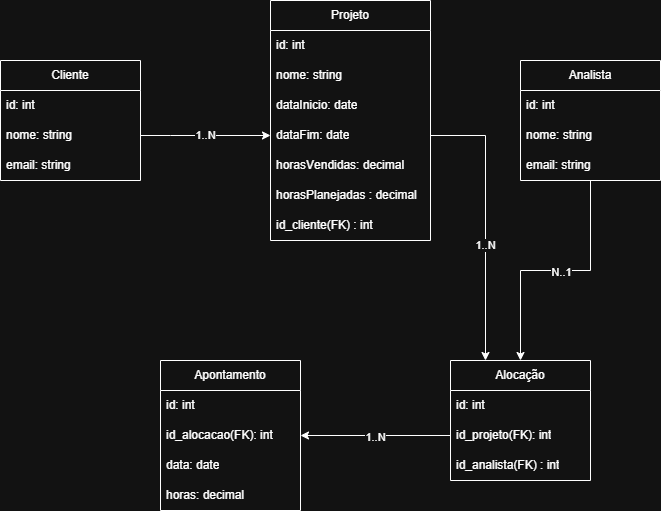

The diagram above was exported from draw.io. Its source (the exported page's mxGraphModel, read from the mxfile embedded in the PNG):
<mxGraphModel dx="1414" dy="757" grid="1" gridSize="10" guides="1" tooltips="1" connect="1" arrows="1" fold="1" page="1" pageScale="1" pageWidth="827" pageHeight="1169" math="0" shadow="0">
  <root>
    <mxCell id="0" />
    <mxCell id="1" parent="0" />
    <mxCell id="i0VxNACRGgKJCemaqyLm-2" parent="1" style="swimlane;fontStyle=0;childLayout=stackLayout;horizontal=1;startSize=30;horizontalStack=0;resizeParent=1;resizeParentMax=0;resizeLast=0;collapsible=1;marginBottom=0;whiteSpace=wrap;html=1;" value="Cliente" vertex="1">
      <mxGeometry height="120" width="140" x="80" y="360" as="geometry" />
    </mxCell>
    <mxCell id="i0VxNACRGgKJCemaqyLm-3" parent="i0VxNACRGgKJCemaqyLm-2" style="text;strokeColor=none;fillColor=none;align=left;verticalAlign=middle;spacingLeft=4;spacingRight=4;overflow=hidden;points=[[0,0.5],[1,0.5]];portConstraint=eastwest;rotatable=0;whiteSpace=wrap;html=1;" value="id: int" vertex="1">
      <mxGeometry height="30" width="140" y="30" as="geometry" />
    </mxCell>
    <mxCell id="i0VxNACRGgKJCemaqyLm-4" parent="i0VxNACRGgKJCemaqyLm-2" style="text;strokeColor=none;fillColor=none;align=left;verticalAlign=middle;spacingLeft=4;spacingRight=4;overflow=hidden;points=[[0,0.5],[1,0.5]];portConstraint=eastwest;rotatable=0;whiteSpace=wrap;html=1;" value="nome: string" vertex="1">
      <mxGeometry height="30" width="140" y="60" as="geometry" />
    </mxCell>
    <mxCell id="i0VxNACRGgKJCemaqyLm-5" parent="i0VxNACRGgKJCemaqyLm-2" style="text;strokeColor=none;fillColor=none;align=left;verticalAlign=middle;spacingLeft=4;spacingRight=4;overflow=hidden;points=[[0,0.5],[1,0.5]];portConstraint=eastwest;rotatable=0;whiteSpace=wrap;html=1;" value="email: string" vertex="1">
      <mxGeometry height="30" width="140" y="90" as="geometry" />
    </mxCell>
    <mxCell id="i0VxNACRGgKJCemaqyLm-6" parent="1" style="swimlane;fontStyle=0;childLayout=stackLayout;horizontal=1;startSize=30;horizontalStack=0;resizeParent=1;resizeParentMax=0;resizeLast=0;collapsible=1;marginBottom=0;whiteSpace=wrap;html=1;" value="Projeto" vertex="1">
      <mxGeometry height="240" width="160" x="350" y="300" as="geometry">
        <mxRectangle height="30" width="80" x="350" y="300" as="alternateBounds" />
      </mxGeometry>
    </mxCell>
    <mxCell id="i0VxNACRGgKJCemaqyLm-7" parent="i0VxNACRGgKJCemaqyLm-6" style="text;strokeColor=none;fillColor=none;align=left;verticalAlign=middle;spacingLeft=4;spacingRight=4;overflow=hidden;points=[[0,0.5],[1,0.5]];portConstraint=eastwest;rotatable=0;whiteSpace=wrap;html=1;" value="id: int" vertex="1">
      <mxGeometry height="30" width="160" y="30" as="geometry" />
    </mxCell>
    <mxCell id="i0VxNACRGgKJCemaqyLm-8" parent="i0VxNACRGgKJCemaqyLm-6" style="text;strokeColor=none;fillColor=none;align=left;verticalAlign=middle;spacingLeft=4;spacingRight=4;overflow=hidden;points=[[0,0.5],[1,0.5]];portConstraint=eastwest;rotatable=0;whiteSpace=wrap;html=1;" value="nome: string" vertex="1">
      <mxGeometry height="30" width="160" y="60" as="geometry" />
    </mxCell>
    <mxCell id="i0VxNACRGgKJCemaqyLm-9" parent="i0VxNACRGgKJCemaqyLm-6" style="text;strokeColor=none;fillColor=none;align=left;verticalAlign=middle;spacingLeft=4;spacingRight=4;overflow=hidden;points=[[0,0.5],[1,0.5]];portConstraint=eastwest;rotatable=0;whiteSpace=wrap;html=1;" value="dataInicio: date" vertex="1">
      <mxGeometry height="30" width="160" y="90" as="geometry" />
    </mxCell>
    <mxCell id="i0VxNACRGgKJCemaqyLm-22" parent="i0VxNACRGgKJCemaqyLm-6" style="text;strokeColor=none;fillColor=none;align=left;verticalAlign=middle;spacingLeft=4;spacingRight=4;overflow=hidden;points=[[0,0.5],[1,0.5]];portConstraint=eastwest;rotatable=0;whiteSpace=wrap;html=1;" value="dataFim: date" vertex="1">
      <mxGeometry height="30" width="160" y="120" as="geometry" />
    </mxCell>
    <mxCell id="i0VxNACRGgKJCemaqyLm-25" parent="i0VxNACRGgKJCemaqyLm-6" style="text;strokeColor=none;fillColor=none;align=left;verticalAlign=middle;spacingLeft=4;spacingRight=4;overflow=hidden;points=[[0,0.5],[1,0.5]];portConstraint=eastwest;rotatable=0;whiteSpace=wrap;html=1;" value="horasV&lt;span style=&quot;color: rgba(0, 0, 0, 0); font-family: monospace; font-size: 0px; white-space: nowrap;&quot;&gt;%3CmxGraphModel%3E%3Croot%3E%3CmxCell%20id%3D%220%22%2F%3E%3CmxCell%20id%3D%221%22%20parent%3D%220%22%2F%3E%3CmxCell%20id%3D%222%22%20parent%3D%221%22%20style%3D%22text%3BstrokeColor%3Dnone%3BfillColor%3Dnone%3Balign%3Dleft%3BverticalAlign%3Dmiddle%3BspacingLeft%3D4%3BspacingRight%3D4%3Boverflow%3Dhidden%3Bpoints%3D%5B%5B0%2C0.5%5D%2C%5B1%2C0.5%5D%5D%3BportConstraint%3Deastwest%3Brotatable%3D0%3BwhiteSpace%3Dwrap%3Bhtml%3D1%3B%22%20value%3D%22id%3A%20int%22%20vertex%3D%221%22%3E%3CmxGeometry%20height%3D%2230%22%20width%3D%22140%22%20x%3D%22350%22%20y%3D%22330%22%20as%3D%22geometry%22%2F%3E%3C%2FmxCell%3E%3C%2Froot%3E%3C%2FmxGraphModel%3E&lt;/span&gt;endidas: decimal" vertex="1">
      <mxGeometry height="30" width="160" y="150" as="geometry" />
    </mxCell>
    <mxCell id="i0VxNACRGgKJCemaqyLm-28" parent="i0VxNACRGgKJCemaqyLm-6" style="text;strokeColor=none;fillColor=none;align=left;verticalAlign=middle;spacingLeft=4;spacingRight=4;overflow=hidden;points=[[0,0.5],[1,0.5]];portConstraint=eastwest;rotatable=0;whiteSpace=wrap;html=1;" value="horasPlanejadas : decimal" vertex="1">
      <mxGeometry height="30" width="160" y="180" as="geometry" />
    </mxCell>
    <mxCell id="i0VxNACRGgKJCemaqyLm-24" parent="i0VxNACRGgKJCemaqyLm-6" style="text;strokeColor=none;fillColor=none;align=left;verticalAlign=middle;spacingLeft=4;spacingRight=4;overflow=hidden;points=[[0,0.5],[1,0.5]];portConstraint=eastwest;rotatable=0;whiteSpace=wrap;html=1;" value="id_cliente(FK) : int" vertex="1">
      <mxGeometry height="30" width="160" y="210" as="geometry" />
    </mxCell>
    <mxCell id="i0VxNACRGgKJCemaqyLm-23" edge="1" parent="1" source="i0VxNACRGgKJCemaqyLm-4" style="edgeStyle=orthogonalEdgeStyle;rounded=0;orthogonalLoop=1;jettySize=auto;html=1;exitX=1;exitY=0.5;exitDx=0;exitDy=0;" target="i0VxNACRGgKJCemaqyLm-6" value="1..N">
      <mxGeometry relative="1" as="geometry">
        <Array as="points">
          <mxPoint x="250" y="435" />
          <mxPoint x="250" y="435" />
        </Array>
      </mxGeometry>
    </mxCell>
    <mxCell id="i0VxNACRGgKJCemaqyLm-61" edge="1" parent="1" source="i0VxNACRGgKJCemaqyLm-31" style="edgeStyle=orthogonalEdgeStyle;rounded=0;orthogonalLoop=1;jettySize=auto;html=1;entryX=0.5;entryY=0;entryDx=0;entryDy=0;" target="i0VxNACRGgKJCemaqyLm-35">
      <mxGeometry relative="1" as="geometry" />
    </mxCell>
    <mxCell id="i0VxNACRGgKJCemaqyLm-62" connectable="0" parent="i0VxNACRGgKJCemaqyLm-61" style="edgeLabel;html=1;align=center;verticalAlign=middle;resizable=0;points=[];" value="N..1" vertex="1">
      <mxGeometry relative="1" x="-0.0427" y="1" as="geometry">
        <mxPoint as="offset" />
      </mxGeometry>
    </mxCell>
    <mxCell id="i0VxNACRGgKJCemaqyLm-31" parent="1" style="swimlane;fontStyle=0;childLayout=stackLayout;horizontal=1;startSize=30;horizontalStack=0;resizeParent=1;resizeParentMax=0;resizeLast=0;collapsible=1;marginBottom=0;whiteSpace=wrap;html=1;" value="Analista" vertex="1">
      <mxGeometry height="120" width="140" x="600" y="360" as="geometry" />
    </mxCell>
    <mxCell id="i0VxNACRGgKJCemaqyLm-32" parent="i0VxNACRGgKJCemaqyLm-31" style="text;strokeColor=none;fillColor=none;align=left;verticalAlign=middle;spacingLeft=4;spacingRight=4;overflow=hidden;points=[[0,0.5],[1,0.5]];portConstraint=eastwest;rotatable=0;whiteSpace=wrap;html=1;" value="id: int" vertex="1">
      <mxGeometry height="30" width="140" y="30" as="geometry" />
    </mxCell>
    <mxCell id="i0VxNACRGgKJCemaqyLm-33" parent="i0VxNACRGgKJCemaqyLm-31" style="text;strokeColor=none;fillColor=none;align=left;verticalAlign=middle;spacingLeft=4;spacingRight=4;overflow=hidden;points=[[0,0.5],[1,0.5]];portConstraint=eastwest;rotatable=0;whiteSpace=wrap;html=1;" value="nome: string" vertex="1">
      <mxGeometry height="30" width="140" y="60" as="geometry" />
    </mxCell>
    <mxCell id="i0VxNACRGgKJCemaqyLm-34" parent="i0VxNACRGgKJCemaqyLm-31" style="text;strokeColor=none;fillColor=none;align=left;verticalAlign=middle;spacingLeft=4;spacingRight=4;overflow=hidden;points=[[0,0.5],[1,0.5]];portConstraint=eastwest;rotatable=0;whiteSpace=wrap;html=1;" value="email: string" vertex="1">
      <mxGeometry height="30" width="140" y="90" as="geometry" />
    </mxCell>
    <mxCell id="i0VxNACRGgKJCemaqyLm-35" parent="1" style="swimlane;fontStyle=0;childLayout=stackLayout;horizontal=1;startSize=30;horizontalStack=0;resizeParent=1;resizeParentMax=0;resizeLast=0;collapsible=1;marginBottom=0;whiteSpace=wrap;html=1;" value="Alocação" vertex="1">
      <mxGeometry height="120" width="140" x="530" y="660" as="geometry" />
    </mxCell>
    <mxCell id="i0VxNACRGgKJCemaqyLm-36" parent="i0VxNACRGgKJCemaqyLm-35" style="text;strokeColor=none;fillColor=none;align=left;verticalAlign=middle;spacingLeft=4;spacingRight=4;overflow=hidden;points=[[0,0.5],[1,0.5]];portConstraint=eastwest;rotatable=0;whiteSpace=wrap;html=1;" value="id: int" vertex="1">
      <mxGeometry height="30" width="140" y="30" as="geometry" />
    </mxCell>
    <mxCell id="i0VxNACRGgKJCemaqyLm-37" parent="i0VxNACRGgKJCemaqyLm-35" style="text;strokeColor=none;fillColor=none;align=left;verticalAlign=middle;spacingLeft=4;spacingRight=4;overflow=hidden;points=[[0,0.5],[1,0.5]];portConstraint=eastwest;rotatable=0;whiteSpace=wrap;html=1;" value="id_projeto(FK): int" vertex="1">
      <mxGeometry height="30" width="140" y="60" as="geometry" />
    </mxCell>
    <mxCell id="i0VxNACRGgKJCemaqyLm-38" parent="i0VxNACRGgKJCemaqyLm-35" style="text;strokeColor=none;fillColor=none;align=left;verticalAlign=middle;spacingLeft=4;spacingRight=4;overflow=hidden;points=[[0,0.5],[1,0.5]];portConstraint=eastwest;rotatable=0;whiteSpace=wrap;html=1;" value="id_analista(FK) : int" vertex="1">
      <mxGeometry height="30" width="140" y="90" as="geometry" />
    </mxCell>
    <mxCell id="i0VxNACRGgKJCemaqyLm-41" edge="1" parent="1" source="i0VxNACRGgKJCemaqyLm-22" style="edgeStyle=orthogonalEdgeStyle;rounded=0;orthogonalLoop=1;jettySize=auto;html=1;exitX=1;exitY=0.5;exitDx=0;exitDy=0;entryX=0.25;entryY=0;entryDx=0;entryDy=0;" target="i0VxNACRGgKJCemaqyLm-35">
      <mxGeometry relative="1" as="geometry" />
    </mxCell>
    <mxCell id="i0VxNACRGgKJCemaqyLm-49" connectable="0" parent="i0VxNACRGgKJCemaqyLm-41" style="edgeLabel;html=1;align=center;verticalAlign=middle;resizable=0;points=[];" value="1..N" vertex="1">
      <mxGeometry relative="1" x="0.173" y="-1" as="geometry">
        <mxPoint as="offset" />
      </mxGeometry>
    </mxCell>
    <mxCell id="i0VxNACRGgKJCemaqyLm-42" parent="1" style="swimlane;fontStyle=0;childLayout=stackLayout;horizontal=1;startSize=30;horizontalStack=0;resizeParent=1;resizeParentMax=0;resizeLast=0;collapsible=1;marginBottom=0;whiteSpace=wrap;html=1;" value="Apontamento" vertex="1">
      <mxGeometry height="150" width="140" x="240" y="660" as="geometry" />
    </mxCell>
    <mxCell id="i0VxNACRGgKJCemaqyLm-43" parent="i0VxNACRGgKJCemaqyLm-42" style="text;strokeColor=none;fillColor=none;align=left;verticalAlign=middle;spacingLeft=4;spacingRight=4;overflow=hidden;points=[[0,0.5],[1,0.5]];portConstraint=eastwest;rotatable=0;whiteSpace=wrap;html=1;" value="id: int" vertex="1">
      <mxGeometry height="30" width="140" y="30" as="geometry" />
    </mxCell>
    <mxCell id="i0VxNACRGgKJCemaqyLm-44" parent="i0VxNACRGgKJCemaqyLm-42" style="text;strokeColor=none;fillColor=none;align=left;verticalAlign=middle;spacingLeft=4;spacingRight=4;overflow=hidden;points=[[0,0.5],[1,0.5]];portConstraint=eastwest;rotatable=0;whiteSpace=wrap;html=1;" value="id_alocacao(FK): int" vertex="1">
      <mxGeometry height="30" width="140" y="60" as="geometry" />
    </mxCell>
    <mxCell id="i0VxNACRGgKJCemaqyLm-45" parent="i0VxNACRGgKJCemaqyLm-42" style="text;strokeColor=none;fillColor=none;align=left;verticalAlign=middle;spacingLeft=4;spacingRight=4;overflow=hidden;points=[[0,0.5],[1,0.5]];portConstraint=eastwest;rotatable=0;whiteSpace=wrap;html=1;" value="data: date" vertex="1">
      <mxGeometry height="30" width="140" y="90" as="geometry" />
    </mxCell>
    <mxCell id="i0VxNACRGgKJCemaqyLm-47" parent="i0VxNACRGgKJCemaqyLm-42" style="text;strokeColor=none;fillColor=none;align=left;verticalAlign=middle;spacingLeft=4;spacingRight=4;overflow=hidden;points=[[0,0.5],[1,0.5]];portConstraint=eastwest;rotatable=0;whiteSpace=wrap;html=1;" value="horas: decimal" vertex="1">
      <mxGeometry height="30" width="140" y="120" as="geometry" />
    </mxCell>
    <mxCell id="i0VxNACRGgKJCemaqyLm-53" edge="1" parent="1" source="i0VxNACRGgKJCemaqyLm-37" style="edgeStyle=orthogonalEdgeStyle;rounded=0;orthogonalLoop=1;jettySize=auto;html=1;exitX=0;exitY=0.5;exitDx=0;exitDy=0;entryX=1;entryY=0.5;entryDx=0;entryDy=0;" target="i0VxNACRGgKJCemaqyLm-44">
      <mxGeometry relative="1" as="geometry" />
    </mxCell>
    <mxCell id="i0VxNACRGgKJCemaqyLm-54" connectable="0" parent="i0VxNACRGgKJCemaqyLm-53" style="edgeLabel;html=1;align=center;verticalAlign=middle;resizable=0;points=[];" value="1..N" vertex="1">
      <mxGeometry relative="1" x="0.0067" y="1" as="geometry">
        <mxPoint as="offset" />
      </mxGeometry>
    </mxCell>
  </root>
</mxGraphModel>